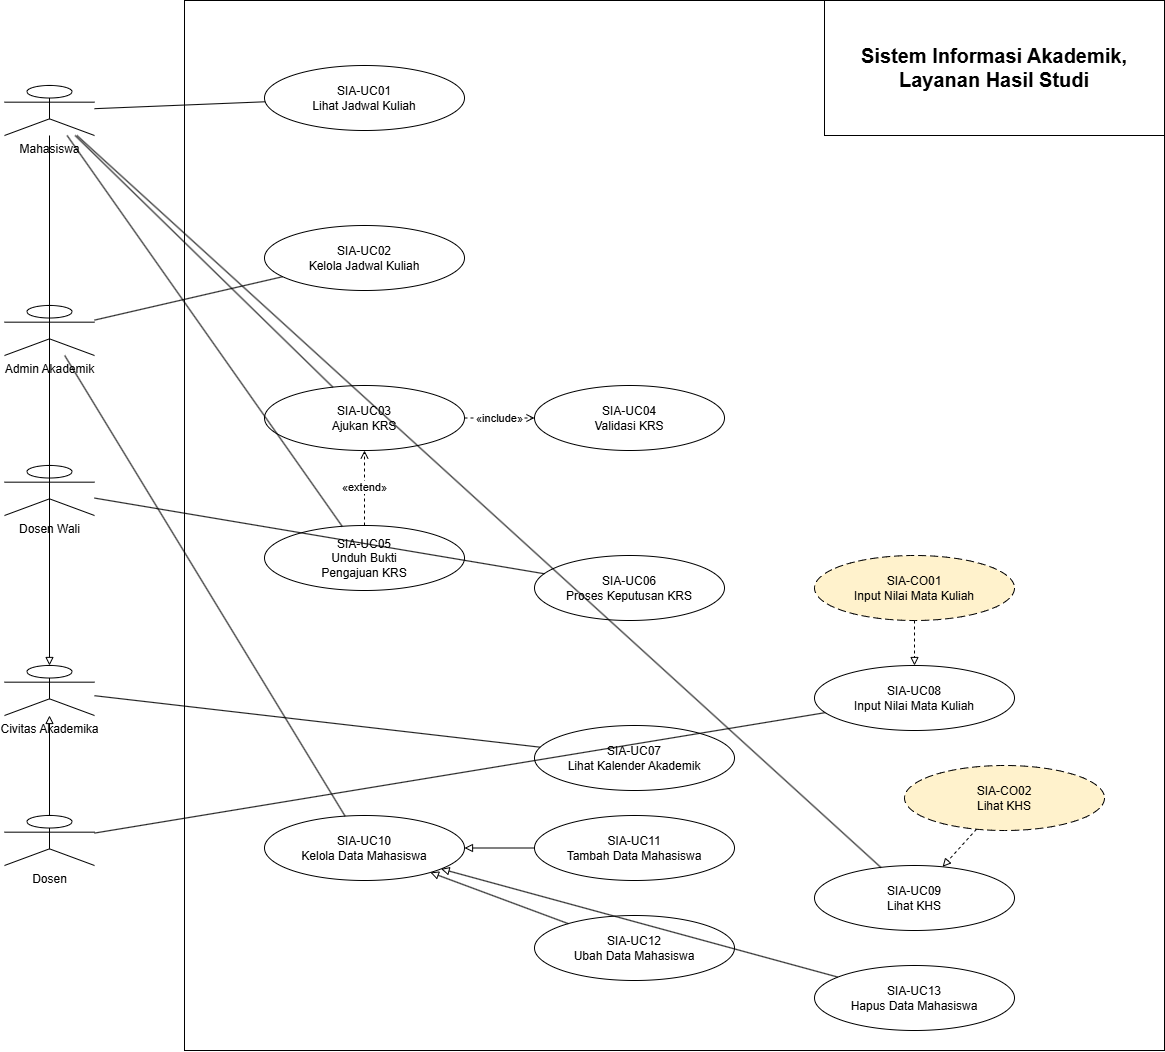

The diagram above was exported from draw.io. Its source (the exported page's mxGraphModel, read from the mxfile embedded in the PNG):
<mxGraphModel dx="1347" dy="903" grid="1" gridSize="10" guides="1" tooltips="1" connect="1" arrows="1" fold="1" page="1" pageScale="1" pageWidth="850" pageHeight="1100" math="0" shadow="0">
  <root>
    <mxCell id="0" />
    <mxCell id="1" parent="0" />
    <mxCell id="_zYyJ_OiUFmR7_5tX_iR-1" parent="1" style="shape=umlActor;verticalLabelPosition=bottom;verticalAlign=top;html=1;outlineConnect=0;" value="Mahasiswa" vertex="1">
      <mxGeometry height="50" width="90" x="40" y="120" as="geometry" />
    </mxCell>
    <mxCell id="_zYyJ_OiUFmR7_5tX_iR-2" parent="1" style="shape=umlActor;verticalLabelPosition=bottom;verticalAlign=top;html=1;outlineConnect=0;" value="Admin Akademik" vertex="1">
      <mxGeometry height="50" width="90" x="40" y="340" as="geometry" />
    </mxCell>
    <mxCell id="_zYyJ_OiUFmR7_5tX_iR-3" parent="1" style="shape=umlActor;verticalLabelPosition=bottom;verticalAlign=top;html=1;" value="Dosen Wali" vertex="1">
      <mxGeometry height="50" width="90" x="40" y="500" as="geometry" />
    </mxCell>
    <mxCell id="_zYyJ_OiUFmR7_5tX_iR-4" parent="1" style="shape=umlActor;verticalLabelPosition=bottom;verticalAlign=top;html=1;" value="Civitas Akademika" vertex="1">
      <mxGeometry height="50" width="90" x="40" y="700" as="geometry" />
    </mxCell>
    <mxCell id="_zYyJ_OiUFmR7_5tX_iR-5" parent="1" style="shape=umlActor;verticalLabelPosition=bottom;verticalAlign=top;html=1;" value="Dosen" vertex="1">
      <mxGeometry height="50" width="90" x="40" y="850" as="geometry" />
    </mxCell>
    <mxCell id="_zYyJ_OiUFmR7_5tX_iR-6" parent="1" style="rounded=0;whiteSpace=wrap;html=1;container=1;collapsible=0;" value="" vertex="1">
      <mxGeometry height="1050" width="980" x="220" y="35" as="geometry" />
    </mxCell>
    <mxCell id="_zYyJ_OiUFmR7_5tX_iR-20" parent="_zYyJ_OiUFmR7_5tX_iR-6" style="ellipse;dashed=1;dashPattern=8 4;whiteSpace=wrap;html=1;aspect=fixed;align=center;verticalAlign=middle;fillColor=#fff2cc;" value="SIA-CO01&#10;Input Nilai Mata Kuliah" vertex="1">
      <mxGeometry height="65" width="200" x="630" y="555" as="geometry" />
    </mxCell>
    <mxCell id="_zYyJ_OiUFmR7_5tX_iR-14" parent="_zYyJ_OiUFmR7_5tX_iR-6" style="ellipse;whiteSpace=wrap;html=1;aspect=fixed;align=center;verticalAlign=middle;" value="SIA-UC08&#10;Input Nilai Mata Kuliah" vertex="1">
      <mxGeometry height="65" width="200" x="630" y="665" as="geometry" />
    </mxCell>
    <mxCell id="_zYyJ_OiUFmR7_5tX_iR-38" edge="1" parent="_zYyJ_OiUFmR7_5tX_iR-6" source="_zYyJ_OiUFmR7_5tX_iR-20" style="dashed=1;endArrow=block;endFill=0;html=1;" target="_zYyJ_OiUFmR7_5tX_iR-14" value="">
      <mxGeometry relative="1" as="geometry" />
    </mxCell>
    <mxCell id="_zYyJ_OiUFmR7_5tX_iR-21" parent="_zYyJ_OiUFmR7_5tX_iR-6" style="ellipse;dashed=1;dashPattern=8 4;whiteSpace=wrap;html=1;aspect=fixed;align=center;verticalAlign=middle;fillColor=#fff2cc;" value="SIA-CO02&#10;Lihat KHS" vertex="1">
      <mxGeometry height="65" width="200" x="720" y="765" as="geometry" />
    </mxCell>
    <mxCell id="_zYyJ_OiUFmR7_5tX_iR-43" parent="_zYyJ_OiUFmR7_5tX_iR-6" style="fontStyle=1;whiteSpace=wrap;html=1;" value="&lt;font style=&quot;font-size: 20px;&quot;&gt;Sistem Informasi Akademik, Layanan Hasil Studi &lt;/font&gt;" vertex="1">
      <mxGeometry height="135" width="340" x="640" as="geometry" />
    </mxCell>
    <mxCell id="_zYyJ_OiUFmR7_5tX_iR-7" parent="1" style="ellipse;whiteSpace=wrap;html=1;aspect=fixed;align=center;verticalAlign=middle;" value="SIA-UC01&#10;Lihat Jadwal Kuliah" vertex="1">
      <mxGeometry height="65" width="200" x="300" y="100" as="geometry" />
    </mxCell>
    <mxCell id="_zYyJ_OiUFmR7_5tX_iR-8" parent="1" style="ellipse;whiteSpace=wrap;html=1;aspect=fixed;align=center;verticalAlign=middle;" value="SIA-UC02&#10;Kelola Jadwal Kuliah" vertex="1">
      <mxGeometry height="65" width="200" x="300" y="260" as="geometry" />
    </mxCell>
    <mxCell id="_zYyJ_OiUFmR7_5tX_iR-9" parent="1" style="ellipse;whiteSpace=wrap;html=1;aspect=fixed;align=center;verticalAlign=middle;" value="SIA-UC03&#10;Ajukan KRS" vertex="1">
      <mxGeometry height="65" width="200" x="300" y="420" as="geometry" />
    </mxCell>
    <mxCell id="_zYyJ_OiUFmR7_5tX_iR-10" parent="1" style="ellipse;whiteSpace=wrap;html=1;aspect=fixed;align=center;verticalAlign=middle;" value="SIA-UC04&#10;Validasi KRS" vertex="1">
      <mxGeometry height="65" width="190" x="570" y="420" as="geometry" />
    </mxCell>
    <mxCell id="_zYyJ_OiUFmR7_5tX_iR-11" parent="1" style="ellipse;whiteSpace=wrap;html=1;aspect=fixed;align=center;verticalAlign=middle;" value="SIA-UC05&#10;Unduh Bukti&#10;Pengajuan KRS" vertex="1">
      <mxGeometry height="65" width="200" x="300" y="560" as="geometry" />
    </mxCell>
    <mxCell id="_zYyJ_OiUFmR7_5tX_iR-12" parent="1" style="ellipse;whiteSpace=wrap;html=1;aspect=fixed;align=center;verticalAlign=middle;" value="SIA-UC06&#10;Proses Keputusan KRS" vertex="1">
      <mxGeometry height="65" width="190" x="570" y="590" as="geometry" />
    </mxCell>
    <mxCell id="_zYyJ_OiUFmR7_5tX_iR-13" parent="1" style="ellipse;whiteSpace=wrap;html=1;aspect=fixed;align=center;verticalAlign=middle;" value="SIA-UC07&#10;Lihat Kalender Akademik" vertex="1">
      <mxGeometry height="65" width="200" x="570" y="760" as="geometry" />
    </mxCell>
    <mxCell id="_zYyJ_OiUFmR7_5tX_iR-15" parent="1" style="ellipse;whiteSpace=wrap;html=1;aspect=fixed;align=center;verticalAlign=middle;" value="SIA-UC09&#10;Lihat KHS" vertex="1">
      <mxGeometry height="65" width="200" x="850" y="900" as="geometry" />
    </mxCell>
    <mxCell id="_zYyJ_OiUFmR7_5tX_iR-16" parent="1" style="ellipse;whiteSpace=wrap;html=1;aspect=fixed;align=center;verticalAlign=middle;" value="SIA-UC10&#10;Kelola Data Mahasiswa" vertex="1">
      <mxGeometry height="65" width="200" x="300" y="850" as="geometry" />
    </mxCell>
    <mxCell id="_zYyJ_OiUFmR7_5tX_iR-17" parent="1" style="ellipse;whiteSpace=wrap;html=1;aspect=fixed;align=center;verticalAlign=middle;" value="SIA-UC11&#10;Tambah Data Mahasiswa" vertex="1">
      <mxGeometry height="65" width="200" x="570" y="850" as="geometry" />
    </mxCell>
    <mxCell id="_zYyJ_OiUFmR7_5tX_iR-18" parent="1" style="ellipse;whiteSpace=wrap;html=1;aspect=fixed;align=center;verticalAlign=middle;" value="SIA-UC12&#10;Ubah Data Mahasiswa" vertex="1">
      <mxGeometry height="65" width="200" x="570" y="950" as="geometry" />
    </mxCell>
    <mxCell id="_zYyJ_OiUFmR7_5tX_iR-19" parent="1" style="ellipse;whiteSpace=wrap;html=1;aspect=fixed;align=center;verticalAlign=middle;" value="SIA-UC13&#10;Hapus Data Mahasiswa" vertex="1">
      <mxGeometry height="65" width="200" x="850" y="1000" as="geometry" />
    </mxCell>
    <mxCell id="_zYyJ_OiUFmR7_5tX_iR-22" edge="1" parent="1" source="_zYyJ_OiUFmR7_5tX_iR-1" style="endArrow=none;html=1;" target="_zYyJ_OiUFmR7_5tX_iR-7" value="">
      <mxGeometry relative="1" as="geometry" />
    </mxCell>
    <mxCell id="_zYyJ_OiUFmR7_5tX_iR-23" edge="1" parent="1" source="_zYyJ_OiUFmR7_5tX_iR-2" style="endArrow=none;html=1;" target="_zYyJ_OiUFmR7_5tX_iR-8" value="">
      <mxGeometry relative="1" as="geometry" />
    </mxCell>
    <mxCell id="_zYyJ_OiUFmR7_5tX_iR-24" edge="1" parent="1" source="_zYyJ_OiUFmR7_5tX_iR-1" style="endArrow=none;html=1;" target="_zYyJ_OiUFmR7_5tX_iR-9" value="">
      <mxGeometry relative="1" as="geometry" />
    </mxCell>
    <mxCell id="_zYyJ_OiUFmR7_5tX_iR-25" edge="1" parent="1" source="_zYyJ_OiUFmR7_5tX_iR-1" style="endArrow=none;html=1;" target="_zYyJ_OiUFmR7_5tX_iR-11" value="">
      <mxGeometry relative="1" as="geometry" />
    </mxCell>
    <mxCell id="_zYyJ_OiUFmR7_5tX_iR-26" edge="1" parent="1" source="_zYyJ_OiUFmR7_5tX_iR-3" style="endArrow=none;html=1;" target="_zYyJ_OiUFmR7_5tX_iR-12" value="">
      <mxGeometry relative="1" as="geometry" />
    </mxCell>
    <mxCell id="_zYyJ_OiUFmR7_5tX_iR-27" edge="1" parent="1" source="_zYyJ_OiUFmR7_5tX_iR-4" style="endArrow=none;html=1;" target="_zYyJ_OiUFmR7_5tX_iR-13" value="">
      <mxGeometry relative="1" as="geometry" />
    </mxCell>
    <mxCell id="_zYyJ_OiUFmR7_5tX_iR-28" edge="1" parent="1" source="_zYyJ_OiUFmR7_5tX_iR-5" style="endArrow=none;html=1;" target="_zYyJ_OiUFmR7_5tX_iR-14" value="">
      <mxGeometry relative="1" as="geometry" />
    </mxCell>
    <mxCell id="_zYyJ_OiUFmR7_5tX_iR-29" edge="1" parent="1" source="_zYyJ_OiUFmR7_5tX_iR-1" style="endArrow=none;html=1;" target="_zYyJ_OiUFmR7_5tX_iR-15" value="">
      <mxGeometry relative="1" as="geometry" />
    </mxCell>
    <mxCell id="_zYyJ_OiUFmR7_5tX_iR-30" edge="1" parent="1" source="_zYyJ_OiUFmR7_5tX_iR-2" style="endArrow=none;html=1;" target="_zYyJ_OiUFmR7_5tX_iR-16" value="">
      <mxGeometry relative="1" as="geometry" />
    </mxCell>
    <mxCell id="_zYyJ_OiUFmR7_5tX_iR-31" edge="1" parent="1" source="_zYyJ_OiUFmR7_5tX_iR-9" style="dashed=1;endArrow=open;endFill=0;html=1;" target="_zYyJ_OiUFmR7_5tX_iR-10" value="«include»">
      <mxGeometry relative="1" as="geometry" />
    </mxCell>
    <mxCell id="_zYyJ_OiUFmR7_5tX_iR-32" edge="1" parent="1" source="_zYyJ_OiUFmR7_5tX_iR-11" style="dashed=1;endArrow=open;endFill=0;html=1;" target="_zYyJ_OiUFmR7_5tX_iR-9" value="«extend»">
      <mxGeometry relative="1" as="geometry" />
    </mxCell>
    <mxCell id="_zYyJ_OiUFmR7_5tX_iR-33" edge="1" parent="1" source="_zYyJ_OiUFmR7_5tX_iR-1" style="endArrow=block;endFill=0;html=1;" target="_zYyJ_OiUFmR7_5tX_iR-4" value="">
      <mxGeometry relative="1" as="geometry" />
    </mxCell>
    <mxCell id="_zYyJ_OiUFmR7_5tX_iR-34" edge="1" parent="1" source="_zYyJ_OiUFmR7_5tX_iR-5" style="endArrow=block;endFill=0;html=1;" target="_zYyJ_OiUFmR7_5tX_iR-4" value="">
      <mxGeometry relative="1" as="geometry" />
    </mxCell>
    <mxCell id="_zYyJ_OiUFmR7_5tX_iR-35" edge="1" parent="1" source="_zYyJ_OiUFmR7_5tX_iR-17" style="endArrow=block;endFill=0;html=1;" target="_zYyJ_OiUFmR7_5tX_iR-16" value="">
      <mxGeometry relative="1" as="geometry" />
    </mxCell>
    <mxCell id="_zYyJ_OiUFmR7_5tX_iR-36" edge="1" parent="1" source="_zYyJ_OiUFmR7_5tX_iR-18" style="endArrow=block;endFill=0;html=1;" target="_zYyJ_OiUFmR7_5tX_iR-16" value="">
      <mxGeometry relative="1" as="geometry" />
    </mxCell>
    <mxCell id="_zYyJ_OiUFmR7_5tX_iR-37" edge="1" parent="1" source="_zYyJ_OiUFmR7_5tX_iR-19" style="endArrow=block;endFill=0;html=1;" target="_zYyJ_OiUFmR7_5tX_iR-16" value="">
      <mxGeometry relative="1" as="geometry" />
    </mxCell>
    <mxCell id="_zYyJ_OiUFmR7_5tX_iR-39" edge="1" parent="1" source="_zYyJ_OiUFmR7_5tX_iR-21" style="dashed=1;endArrow=block;endFill=0;html=1;" target="_zYyJ_OiUFmR7_5tX_iR-15" value="">
      <mxGeometry relative="1" as="geometry" />
    </mxCell>
  </root>
</mxGraphModel>